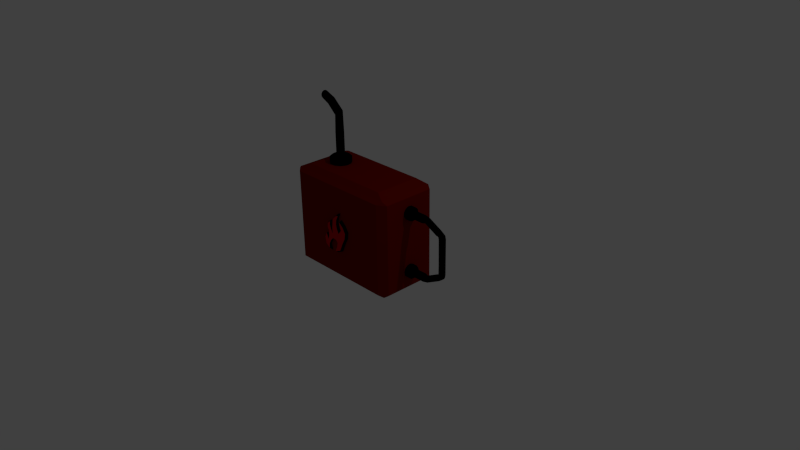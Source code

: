 # Source: GasolineBottle.blend  (saved by Blender 2.70.0; exported with 4.5.12 LTS)
import bpy
from mathutils import Matrix  # noqa: F401  (used for matrix-valued properties, if any)

bpy.ops.wm.read_factory_settings(use_empty=True)
scene = bpy.context.scene
scene.name = 'Scene'

# ---- collections
col_collection_1 = bpy.data.collections.new('Collection 1'); scene.collection.children.link(col_collection_1)

# ---- materials (node trees are filled in below, after node groups)
mat_base = bpy.data.materials.new('Base')
mat_base.alpha_threshold = 0.0
mat_base.use_transparent_shadow = False
mat_base.diffuse_color = (0.1902, 0.003954, 0.0, 1.0)
mat_base.roughness = 0.5
mat_base.line_color = (0.0, 0.0, 0.0, 1.0)
mat_black = bpy.data.materials.new('Black')
mat_black.alpha_threshold = 0.0
mat_black.use_transparent_shadow = False
mat_black.diffuse_color = (0.0, 0.0, 0.0, 1.0)
mat_black.roughness = 0.5
mat_black.line_color = (0.0, 0.0, 0.0, 1.0)
mat_red = bpy.data.materials.new('Red')
mat_red.alpha_threshold = 0.0
mat_red.use_transparent_shadow = False
mat_red.diffuse_color = (0.5277, 0.0, 0.00735, 1.0)
mat_red.roughness = 0.5
mat_red.line_color = (0.0, 0.0, 0.0, 1.0)

# ---- material node trees

# ---- world
world_world = bpy.data.worlds.new('World'); scene.world = world_world
world_world.color = (0.05088, 0.05088, 0.05088)
world_world.use_sun_shadow = False
world_world.sun_shadow_jitter_overblur = 0.0
world_world.cycles.sampling_method = 'MANUAL'
world_world.cycles.sample_map_resolution = 256

# ---- cameras
cam_camera = bpy.data.cameras.new('Camera')
cam_camera.clip_end = 100.0
cam_camera.lens = 35.0
cam_camera.sensor_width = 32.0
cam_camera.sensor_height = 18.0
cam_camera.ortho_scale = 7.314
cam_camera.dof.focus_distance = 0.0
cam_camera.dof.aperture_fstop = 128.0

# ---- lights
light_lamp = bpy.data.lights.new('Lamp', 'POINT')
light_lamp.transmission_factor = 0.0
light_lamp.cutoff_distance = 30.0
light_lamp.energy = 100.0
light_lamp.shadow_buffer_clip_start = 1.001
light_lamp.shadow_soft_size = 0.1
light_lamp.shadow_maximum_resolution = 0.006
light_lamp.use_absolute_resolution = True
light_lamp.cycles.use_multiple_importance_sampling = False

# ---- meshes
me_cube = bpy.data.meshes.new('Cube')
me_cube.from_pydata([(0.5993, 0.3763, -0.24), (0.5993, -0.374, -0.24), (-0.939, -0.374, -0.24), (-0.939, 0.3763, -0.24), (0.5993, 0.3763, 1.057), (0.5993, -0.374, 1.057), (-0.939, -0.374, 1.057), (-0.939, 0.3763, 1.057), (0.4622, 0.3094, 1.114), (0.4622, -0.3072, 1.114), (-0.8019, -0.3072, 1.114), (-0.8019, 0.3094, 1.114), (0.5399, 0.4478, -0.1898), (-0.8796, 0.4478, -0.1898), (0.5399, 0.4478, 1.007), (-0.8796, 0.4478, 1.007), (-0.9943, -0.3472, -0.1936), (-0.9943, 0.3495, -0.1936), (-0.9943, -0.3472, 1.01), (-0.9943, 0.3495, 1.01), (0.5528, -0.429, -0.2008), (-0.8925, -0.429, -0.2008), (0.5528, -0.429, 1.018), (-0.8925, -0.429, 1.018), (0.6602, 0.3518, -0.1976), (0.6602, -0.3495, -0.1976), (0.6602, 0.3518, 1.014), (0.6602, -0.3495, 1.014), (-0.51, 0.0891, 1.21), (-0.5727, 0.1075, 1.21), (-0.5727, 0.1369, 1.085), (-0.5727, 0.1369, 1.19), (-0.4941, 0.1139, 1.085), (-0.4941, 0.1139, 1.19), (-0.4404, 0.05197, 1.085), (-0.4404, 0.05197, 1.19), (-0.4288, -0.02911, 1.085), (-0.4288, -0.02911, 1.19), (-0.4628, -0.1036, 1.085), (-0.4628, -0.1036, 1.19), (-0.5317, -0.1479, 1.085), (-0.5317, -0.1479, 1.19), (-0.6136, -0.1479, 1.085), (-0.6136, -0.1479, 1.19), (-0.6825, -0.1036, 1.085), (-0.6825, -0.1036, 1.19), (-0.7166, -0.02911, 1.085), (-0.7166, -0.02911, 1.19), (-0.7049, 0.05197, 1.085), (-0.7049, 0.05197, 1.19), (-0.6513, 0.1139, 1.085), (-0.6513, 0.1139, 1.19), (-0.4672, 0.03973, 1.21), (-0.4579, -0.02492, 1.21), (-0.4851, -0.08433, 1.21), (-0.54, -0.1196, 1.21), (-0.6053, -0.1196, 1.21), (-0.6603, -0.08433, 1.21), (-0.6874, -0.02492, 1.21), (-0.6781, 0.03973, 1.21), (-0.6353, 0.0891, 1.21), (-0.5426, 0.03838, 1.242), (-0.5727, 0.04722, 1.242), (-0.5221, 0.01469, 1.242), (-0.5176, -0.01634, 1.242), (-0.5306, -0.04485, 1.242), (-0.557, -0.0618, 1.242), (-0.5883, -0.0618, 1.242), (-0.6147, -0.04485, 1.242), (-0.6277, -0.01634, 1.242), (-0.6233, 0.01469, 1.242), (-0.6028, 0.03838, 1.242), (-0.5426, 0.03838, 1.513), (-0.5727, 0.04722, 1.513), (-0.5221, 0.01469, 1.513), (-0.5176, -0.01634, 1.513), (-0.5306, -0.04485, 1.513), (-0.557, -0.0618, 1.513), (-0.5883, -0.0618, 1.513), (-0.6147, -0.04485, 1.513), (-0.6277, -0.01634, 1.513), (-0.6233, 0.01469, 1.513), (-0.6028, 0.03838, 1.513), (-0.5529, 0.03838, 1.794), (-0.5727, 0.04722, 1.772), (-0.5393, 0.01469, 1.81), (-0.5364, -0.01634, 1.813), (-0.545, -0.04485, 1.803), (-0.5623, -0.0618, 1.783), (-0.583, -0.0618, 1.76), (-0.6004, -0.04485, 1.74), (-0.6089, -0.01634, 1.73), (-0.606, 0.01469, 1.733), (-0.5925, 0.03838, 1.749), (-0.707, 0.03838, 1.927), (-0.7187, 0.04722, 1.899), (-0.6991, 0.01469, 1.946), (-0.6973, -0.01634, 1.95), (-0.7024, -0.04485, 1.938), (-0.7126, -0.0618, 1.914), (-0.7248, -0.0618, 1.885), (-0.7351, -0.04485, 1.861), (-0.7401, -0.01634, 1.849), (-0.7384, 0.01469, 1.853), (-0.7304, 0.03838, 1.872), (-0.8373, 0.03838, 1.979), (-0.8355, 0.04722, 1.949), (-0.8386, 0.01469, 1.999), (-0.8388, -0.01634, 2.004), (-0.8381, -0.04485, 1.991), (-0.8365, -0.0618, 1.964), (-0.8346, -0.0618, 1.933), (-0.833, -0.04485, 1.907), (-0.8322, -0.01634, 1.894), (-0.8325, 0.01469, 1.898), (-0.8337, 0.03838, 1.919), (0.6095, 0.09587, 0.8147), (0.7266, 0.09587, 0.8147), (0.6095, 0.08159, 0.766), (0.7266, 0.08159, 0.766), (0.6095, 0.04329, 0.7329), (0.7266, 0.04329, 0.7329), (0.6095, -0.006868, 0.7256), (0.7266, -0.006868, 0.7256), (0.6095, -0.05297, 0.7467), (0.7266, -0.05297, 0.7467), (0.6095, -0.08037, 0.7893), (0.7266, -0.08037, 0.7893), (0.6095, -0.08037, 0.84), (0.7266, -0.08037, 0.84), (0.6095, -0.05297, 0.8826), (0.7266, -0.05297, 0.8826), (0.6095, -0.006868, 0.9037), (0.7266, -0.006868, 0.9037), (0.6095, 0.04329, 0.8965), (0.7266, 0.04329, 0.8965), (0.6095, 0.08159, 0.8633), (0.7266, 0.08159, 0.8633), (0.6095, 0.09587, 0.1078), (0.9164, 0.05095, 0.8436), (0.6095, 0.08159, 0.05918), (0.9164, 0.02816, 0.8634), (0.6095, 0.04329, 0.02599), (0.9164, -0.001685, 0.8676), (0.6095, -0.006868, 0.01878), (0.9164, -0.02912, 0.8551), (0.6095, -0.05297, 0.03983), (0.9164, -0.04542, 0.8297), (0.6095, -0.08037, 0.08247), (0.9164, -0.04542, 0.7996), (0.6095, -0.08037, 0.1331), (0.9164, -0.02912, 0.7742), (0.6095, -0.05297, 0.1758), (0.9164, -0.001685, 0.7617), (0.6095, -0.006868, 0.1968), (0.9164, 0.02816, 0.766), (0.6095, 0.04329, 0.1896), (0.9164, 0.05095, 0.7857), (0.6095, 0.08159, 0.1564), (0.9164, 0.05945, 0.8147), (0.7741, 0.05945, 0.8147), (0.7741, 0.05095, 0.7857), (0.7741, 0.02816, 0.766), (0.7741, -0.001685, 0.7617), (0.7741, -0.02912, 0.7742), (0.7741, -0.04542, 0.7996), (0.7741, -0.04542, 0.8297), (0.7741, -0.02912, 0.8551), (0.7741, -0.001685, 0.8676), (0.7741, 0.02816, 0.8634), (0.7741, 0.05095, 0.8436), (0.9819, 0.04181, 0.8351), (0.9892, 0.02365, 0.8491), (0.9907, -0.0001375, 0.8521), (0.9861, -0.02199, 0.8433), (0.9768, -0.03499, 0.8253), (0.9658, -0.03499, 0.804), (0.9565, -0.02199, 0.7861), (0.9519, -0.0001375, 0.7772), (0.9534, 0.02365, 0.7802), (0.9607, 0.04181, 0.7942), (0.9713, 0.04858, 0.8147), (1.171, 0.04181, 0.7373), (1.178, 0.02365, 0.7513), (1.179, -0.0001374, 0.7543), (1.175, -0.02199, 0.7455), (1.165, -0.03499, 0.7275), (1.154, -0.03499, 0.7062), (1.145, -0.02199, 0.6882), (1.14, -0.0001374, 0.6794), (1.142, 0.02365, 0.6824), (1.149, 0.04181, 0.6964), (1.16, 0.04858, 0.7168), (1.228, 0.04181, 0.6982), (1.243, 0.02365, 0.7017), (1.247, -0.0001374, 0.7024), (1.237, -0.02199, 0.7002), (1.217, -0.03499, 0.6958), (1.194, -0.03499, 0.6905), (1.174, -0.02199, 0.6861), (1.164, -0.0001374, 0.6839), (1.168, 0.02365, 0.6847), (1.183, 0.04181, 0.6881), (1.206, 0.04858, 0.6932), (1.238, 0.04181, 0.6543), (1.253, 0.02365, 0.655), (1.257, -0.0001374, 0.6552), (1.247, -0.02199, 0.6547), (1.226, -0.03499, 0.6538), (1.202, -0.03499, 0.6528), (1.182, -0.02199, 0.6519), (1.172, -0.0001374, 0.6514), (1.176, 0.02365, 0.6516), (1.191, 0.04181, 0.6523), (1.214, 0.04858, 0.6533), (-0.3834, -0.4686, 0.2811), (-0.1432, -0.429, 0.6174), (-0.1077, -0.429, 0.6881), (-0.153, -0.429, 0.6683), (-0.2153, -0.429, 0.606), (-0.2351, -0.429, 0.4758), (-0.2351, -0.429, 0.3795), (-0.2691, -0.429, 0.439), (-0.2889, -0.429, 0.5013), (-0.2804, -0.429, 0.5494), (-0.3322, -0.429, 0.5069), (0.6095, -0.08401, 0.02574), (0.7266, -0.08401, 0.02574), (0.6095, -0.06973, 0.07436), (0.7266, -0.06973, 0.07436), (0.6095, -0.03143, 0.1076), (0.7266, -0.03143, 0.1076), (0.6095, 0.01873, 0.1148), (0.7266, 0.01873, 0.1148), (0.6095, 0.06483, 0.09371), (0.7266, 0.06483, 0.09371), (0.6095, 0.09223, 0.05108), (0.7266, 0.09223, 0.05108), (0.6095, 0.09223, 0.0004001), (0.7266, 0.09223, 0.0004003), (0.6095, 0.06483, -0.04223), (0.7266, 0.06483, -0.04223), (0.6095, 0.01873, -0.06329), (0.7266, 0.01873, -0.06329), (0.6095, -0.03143, -0.05607), (0.7266, -0.03143, -0.05607), (0.6095, -0.06973, -0.02289), (0.7266, -0.06973, -0.02289), (0.9164, -0.03909, -0.003196), (0.9164, -0.0163, -0.02294), (0.9164, 0.01355, -0.02724), (0.9164, 0.04098, -0.01471), (0.9164, 0.05728, 0.01066), (0.9164, 0.05728, 0.04082), (0.9164, 0.04098, 0.06619), (0.9164, 0.01355, 0.07871), (0.9164, -0.0163, 0.07442), (0.9164, -0.03909, 0.05467), (0.9164, -0.04759, 0.02574), (0.7741, -0.04759, 0.02574), (0.7741, -0.03909, 0.05467), (0.7741, -0.0163, 0.07442), (0.7741, 0.01355, 0.07871), (0.7741, 0.04098, 0.06619), (0.7741, 0.05728, 0.04082), (0.7741, 0.05728, 0.01066), (0.7741, 0.04098, -0.01471), (0.7741, 0.01355, -0.02724), (0.7741, -0.0163, -0.02294), (0.7741, -0.03909, -0.003196), (0.9819, -0.02994, 0.005273), (0.9892, -0.01178, -0.008695), (0.9907, 0.012, -0.01173), (0.9861, 0.03386, -0.00287), (0.9768, 0.04685, 0.01507), (0.9658, 0.04685, 0.0364), (0.9565, 0.03386, 0.05435), (0.9519, 0.012, 0.06321), (0.9534, -0.01178, 0.06017), (0.9607, -0.02994, 0.04621), (0.9713, -0.03671, 0.02574), (1.171, -0.02994, 0.1031), (1.178, -0.01178, 0.08913), (1.179, 0.012, 0.08609), (1.175, 0.03386, 0.09495), (1.165, 0.04685, 0.1129), (1.154, 0.04685, 0.1342), (1.145, 0.03386, 0.1522), (1.14, 0.012, 0.161), (1.142, -0.01178, 0.158), (1.149, -0.02994, 0.144), (1.16, -0.03671, 0.1236), (1.228, -0.02994, 0.1422), (1.243, -0.01178, 0.1387), (1.247, 0.012, 0.138), (1.237, 0.03386, 0.1402), (1.217, 0.04685, 0.1446), (1.194, 0.04685, 0.1499), (1.174, 0.03386, 0.1543), (1.164, 0.012, 0.1565), (1.168, -0.01178, 0.1557), (1.183, -0.02994, 0.1523), (1.206, -0.03671, 0.1472), (1.238, -0.02994, 0.1861), (1.253, -0.01178, 0.1854), (1.257, 0.012, 0.1852), (1.247, 0.03386, 0.1857), (1.226, 0.04685, 0.1866), (1.202, 0.04685, 0.1876), (1.182, 0.03386, 0.1885), (1.172, 0.012, 0.189), (1.176, -0.01178, 0.1888), (1.191, -0.02994, 0.1881), (1.214, -0.03671, 0.1871), (-0.3386, -0.429, 0.4475), (-0.3172, -0.429, 0.405), (-0.2946, -0.429, 0.3257), (-0.3342, -0.429, 0.249), (-0.3682, -0.429, 0.3427), (-0.4022, -0.429, 0.2691), (-0.3823, -0.429, 0.1728), (-0.1161, -0.4686, 0.4122), (-0.147, -0.4686, 0.4764), (-0.1572, -0.4686, 0.533), (-0.3654, -0.4686, 0.1937), (-0.3526, -0.4686, 0.3479), (-0.3217, -0.4686, 0.2705), (-0.3024, -0.4686, 0.3325), (-0.3063, -0.4686, 0.4045), (-0.3257, -0.4686, 0.443), (-0.3199, -0.4686, 0.497), (-0.2729, -0.4686, 0.5355), (-0.2806, -0.4686, 0.4918), (-0.2626, -0.4686, 0.4353), (-0.2318, -0.4686, 0.3813), (-0.2318, -0.4686, 0.4687), (-0.2138, -0.4686, 0.5869), (-0.1572, -0.4686, 0.6435), (-0.1161, -0.4686, 0.6615), (-0.1483, -0.4686, 0.5972), (-0.153, -0.429, 0.5466), (-0.1417, -0.429, 0.4843), (-0.1077, -0.429, 0.4135), (-0.05107, -0.429, 0.4843), (-0.07372, -0.429, 0.5522), (-0.08788, -0.429, 0.6032), (-0.01709, -0.429, 0.5437), (0.03104, -0.429, 0.4645), (0.01689, -0.429, 0.3795), (-0.02842, -0.429, 0.2946), (-0.08788, -0.429, 0.1647), (-0.1868, -0.429, 0.119), (-0.1502, -0.429, 0.204), (-0.136, -0.429, 0.2663), (-0.1672, -0.429, 0.3059), (-0.2323, -0.429, 0.3087), (-0.2748, -0.429, 0.2663), (-0.3144, -0.429, 0.1926), (-0.2852, -0.429, 0.1111), (-0.06473, -0.4686, 0.4764), (-0.08529, -0.4686, 0.5381), (-0.09814, -0.4686, 0.5844), (-0.03389, -0.4686, 0.5304), (0.009797, -0.4686, 0.4584), (-0.003052, -0.4686, 0.3813), (-0.04417, -0.4686, 0.3042), (-0.09814, -0.4686, 0.1863), (-0.1879, -0.4686, 0.1449), (-0.1547, -0.4686, 0.222), (-0.1418, -0.4686, 0.2785), (-0.1701, -0.4686, 0.3145), (-0.2292, -0.4686, 0.3171), (-0.2678, -0.4686, 0.2785), (-0.3037, -0.4686, 0.2117), (-0.3056, -0.4686, 0.1526), (-0.01483, 0.4826, 0.2811), (-0.255, 0.4428, 0.6174), (-0.2905, 0.4428, 0.6881), (-0.2452, 0.4428, 0.6683), (-0.1829, 0.4429, 0.606), (-0.1631, 0.4429, 0.4758), (-0.1631, 0.4429, 0.3795), (-0.1291, 0.4429, 0.439), (-0.1093, 0.4429, 0.5013), (-0.1178, 0.4429, 0.5494), (-0.06603, 0.4429, 0.5069), (-0.05961, 0.4429, 0.4475), (-0.08098, 0.4429, 0.405), (-0.1036, 0.4429, 0.3257), (-0.06399, 0.4429, 0.249), (-0.03002, 0.443, 0.3427), (0.00396, 0.443, 0.2691), (-0.01586, 0.443, 0.1728), (-0.2821, 0.4824, 0.4122), (-0.2513, 0.4824, 0.4764), (-0.241, 0.4824, 0.533), (-0.03282, 0.4825, 0.1937), (-0.04567, 0.4825, 0.3479), (-0.07651, 0.4825, 0.2705), (-0.09587, 0.4825, 0.3325), (-0.09193, 0.4825, 0.4045), (-0.07253, 0.4825, 0.443), (-0.07836, 0.4825, 0.497), (-0.1253, 0.4825, 0.5355), (-0.1176, 0.4825, 0.4918), (-0.1356, 0.4825, 0.4353), (-0.1665, 0.4825, 0.3813), (-0.1665, 0.4825, 0.4687), (-0.1844, 0.4825, 0.5869), (-0.241, 0.4824, 0.6435), (-0.2821, 0.4824, 0.6615), (-0.2499, 0.4824, 0.5972), (-0.2452, 0.4428, 0.5466), (-0.2565, 0.4428, 0.4843), (-0.2905, 0.4428, 0.4135), (-0.3471, 0.4428, 0.4843), (-0.3245, 0.4428, 0.5522), (-0.3103, 0.4428, 0.6032), (-0.3811, 0.4427, 0.5437), (-0.4292, 0.4427, 0.4645), (-0.4151, 0.4427, 0.3795), (-0.3698, 0.4427, 0.2946), (-0.3103, 0.4428, 0.1647), (-0.2114, 0.4428, 0.119), (-0.248, 0.4428, 0.204), (-0.2622, 0.4428, 0.2663), (-0.231, 0.4428, 0.3059), (-0.1659, 0.4429, 0.3087), (-0.1235, 0.4429, 0.2663), (-0.08381, 0.4429, 0.1926), (-0.113, 0.4429, 0.1111), (-0.3335, 0.4824, 0.4764), (-0.3129, 0.4824, 0.5381), (-0.3001, 0.4824, 0.5844), (-0.3643, 0.4823, 0.5304), (-0.408, 0.4823, 0.4584), (-0.3952, 0.4823, 0.3813), (-0.3541, 0.4824, 0.3042), (-0.3001, 0.4824, 0.1863), (-0.2103, 0.4824, 0.1449), (-0.2436, 0.4824, 0.222), (-0.2564, 0.4824, 0.2785), (-0.2281, 0.4824, 0.3145), (-0.169, 0.4825, 0.3171), (-0.1305, 0.4825, 0.2785), (-0.0945, 0.4825, 0.2117), (-0.09264, 0.4825, 0.1526)], [(138, 140), (140, 142), (142, 144), (144, 146), (146, 148), (148, 150), (150, 152), (152, 154), (154, 156), (156, 158), (158, 138)], [(0, 1, 2, 3), (7, 6, 10, 11), (4, 5, 27, 26), (5, 6, 23, 22), (6, 7, 19, 18), (7, 4, 14, 15), (8, 11, 10, 9), (6, 5, 9, 10), (4, 7, 11, 8), (5, 4, 8, 9), (14, 12, 13, 15), (12, 14, 26, 24), (22, 20, 25, 27), (0, 3, 13, 12), (16, 18, 19, 17), (5, 22, 27), (4, 26, 14), (3, 2, 16, 17), (318, 319, 215, 325), (15, 13, 17, 19), (7, 15, 19), (2, 1, 20, 21), (24, 26, 27, 25), (23, 6, 18), (23, 18, 16, 21), (1, 0, 24, 25), (59, 58, 69, 70), (35, 33, 28, 52), (30, 31, 33, 32), (60, 59, 70, 71), (37, 35, 52, 53), (32, 33, 35, 34), (57, 56, 67, 68), (39, 37, 53, 54), (34, 35, 37, 36), (56, 55, 66, 67), (41, 39, 54, 55), (36, 37, 39, 38), (55, 54, 65, 66), (43, 41, 55, 56), (38, 39, 41, 40), (54, 53, 64, 65), (45, 43, 56, 57), (40, 41, 43, 42), (53, 52, 63, 64), (47, 45, 57, 58), (42, 43, 45, 44), (52, 28, 61, 63), (49, 47, 58, 59), (44, 45, 47, 46), (61, 62, 73, 72), (51, 49, 59, 60), (46, 47, 49, 48), (31, 51, 60, 29), (50, 51, 31, 30), (48, 49, 51, 50), (58, 57, 68, 69), (33, 31, 29, 28), (28, 29, 62, 61), (29, 60, 71, 62), (72, 73, 84, 83), (63, 61, 72, 74), (64, 63, 74, 75), (65, 64, 75, 76), (66, 65, 76, 77), (67, 66, 77, 78), (68, 67, 78, 79), (69, 68, 79, 80), (70, 69, 80, 81), (71, 70, 81, 82), (62, 71, 82, 73), (83, 84, 95, 94), (74, 72, 83, 85), (75, 74, 85, 86), (76, 75, 86, 87), (77, 76, 87, 88), (78, 77, 88, 89), (79, 78, 89, 90), (80, 79, 90, 91), (81, 80, 91, 92), (82, 81, 92, 93), (73, 82, 93, 84), (94, 95, 106, 105), (85, 83, 94, 96), (86, 85, 96, 97), (87, 86, 97, 98), (88, 87, 98, 99), (89, 88, 99, 100), (90, 89, 100, 101), (91, 90, 101, 102), (92, 91, 102, 103), (93, 92, 103, 104), (84, 93, 104, 95), (105, 106, 115, 114, 113, 112, 111, 110, 109, 108, 107), (96, 94, 105, 107), (97, 96, 107, 108), (98, 97, 108, 109), (99, 98, 109, 110), (100, 99, 110, 111), (101, 100, 111, 112), (102, 101, 112, 113), (103, 102, 113, 114), (104, 103, 114, 115), (95, 104, 115, 106), (12, 24, 0), (1, 25, 20), (21, 16, 2), (116, 117, 119, 118), (118, 119, 121, 120), (120, 121, 123, 122), (122, 123, 125, 124), (124, 125, 127, 126), (126, 127, 129, 128), (128, 129, 131, 130), (130, 131, 133, 132), (132, 133, 135, 134), (117, 137, 170, 160), (136, 137, 117, 116), (134, 135, 137, 136), (161, 160, 159, 157), (163, 162, 155, 153), (164, 163, 153, 151), (165, 164, 151, 149), (166, 165, 149, 147), (167, 166, 147, 145), (168, 167, 145, 143), (169, 168, 143, 141), (170, 169, 141, 139), (180, 181, 192, 191), (162, 161, 157, 155), (157, 159, 181, 180), (160, 170, 139, 159), (137, 135, 169, 170), (135, 133, 168, 169), (133, 131, 167, 168), (131, 129, 166, 167), (129, 127, 165, 166), (127, 125, 164, 165), (125, 123, 163, 164), (123, 121, 162, 163), (121, 119, 161, 162), (119, 117, 160, 161), (155, 157, 180, 179), (153, 155, 179, 178), (151, 153, 178, 177), (149, 151, 177, 176), (147, 149, 176, 175), (145, 147, 175, 174), (143, 145, 174, 173), (141, 143, 173, 172), (139, 141, 172, 171), (159, 139, 171, 181), (191, 192, 203, 202), (179, 180, 191, 190), (178, 179, 190, 189), (177, 178, 189, 188), (176, 177, 188, 187), (175, 176, 187, 186), (174, 175, 186, 185), (173, 174, 185, 184), (172, 173, 184, 183), (171, 172, 183, 182), (181, 171, 182, 192), (202, 203, 214, 213), (190, 191, 202, 201), (189, 190, 201, 200), (188, 189, 200, 199), (187, 188, 199, 198), (186, 187, 198, 197), (185, 186, 197, 196), (184, 185, 196, 195), (183, 184, 195, 194), (182, 183, 194, 193), (192, 182, 193, 203), (22, 23, 21, 320, 319, 318, 317, 316, 315, 314, 225, 224, 223, 222, 221, 220, 219, 218, 217, 216), (201, 202, 213, 212), (200, 201, 212, 211), (199, 200, 211, 210), (198, 199, 210, 209), (197, 198, 209, 208), (196, 197, 208, 207), (195, 196, 207, 206), (194, 195, 206, 205), (193, 194, 205, 204), (203, 193, 204, 214), (217, 218, 337, 338), (20, 22, 216, 340, 341, 342, 343, 344, 345, 346, 347, 348, 349, 350, 351, 352, 353, 354, 355, 356, 357, 358, 320, 21), (350, 349, 365, 366), (319, 320, 324, 215), (357, 356, 372, 373), (223, 224, 331, 332), (340, 216, 339, 323), (314, 315, 328, 329), (347, 346, 362, 363), (354, 353, 369, 370), (344, 343, 359, 360), (226, 227, 229, 228), (228, 229, 231, 230), (230, 231, 233, 232), (232, 233, 235, 234), (234, 235, 237, 236), (236, 237, 239, 238), (238, 239, 241, 240), (240, 241, 243, 242), (242, 243, 245, 244), (227, 247, 269, 259), (246, 247, 227, 226), (244, 245, 247, 246), (260, 259, 258, 257), (262, 261, 256, 255), (263, 262, 255, 254), (264, 263, 254, 253), (265, 264, 253, 252), (266, 265, 252, 251), (267, 266, 251, 250), (268, 267, 250, 249), (269, 268, 249, 248), (279, 280, 291, 290), (261, 260, 257, 256), (257, 258, 280, 279), (259, 269, 248, 258), (247, 245, 268, 269), (245, 243, 267, 268), (243, 241, 266, 267), (241, 239, 265, 266), (239, 237, 264, 265), (237, 235, 263, 264), (235, 233, 262, 263), (233, 231, 261, 262), (231, 229, 260, 261), (229, 227, 259, 260), (256, 257, 279, 278), (255, 256, 278, 277), (254, 255, 277, 276), (253, 254, 276, 275), (252, 253, 275, 274), (251, 252, 274, 273), (250, 251, 273, 272), (249, 250, 272, 271), (248, 249, 271, 270), (258, 248, 270, 280), (290, 291, 302, 301), (278, 279, 290, 289), (277, 278, 289, 288), (276, 277, 288, 287), (275, 276, 287, 286), (274, 275, 286, 285), (273, 274, 285, 284), (272, 273, 284, 283), (271, 272, 283, 282), (270, 271, 282, 281), (280, 270, 281, 291), (301, 302, 313, 312), (289, 290, 301, 300), (288, 289, 300, 299), (287, 288, 299, 298), (286, 287, 298, 297), (285, 286, 297, 296), (284, 285, 296, 295), (283, 284, 295, 294), (282, 283, 294, 293), (281, 282, 293, 292), (291, 281, 292, 302), (214, 204, 306, 307), (300, 301, 312, 311), (299, 300, 311, 310), (298, 299, 310, 309), (297, 298, 309, 308), (296, 297, 308, 307), (295, 296, 307, 306), (294, 295, 306, 305), (293, 294, 305, 304), (292, 293, 304, 303), (302, 292, 303, 313), (213, 214, 307, 308), (204, 205, 305, 306), (205, 206, 304, 305), (206, 207, 303, 304), (207, 208, 313, 303), (208, 209, 312, 313), (209, 210, 311, 312), (210, 211, 310, 311), (211, 212, 309, 310), (212, 213, 308, 309), (337, 336, 335, 334, 333, 332, 331, 330, 329, 328, 327, 326, 325, 215, 324, 374, 373, 372, 371, 370, 369, 368, 367, 366, 365, 364, 363, 362, 361, 360, 359, 321, 322, 323, 339, 338), (220, 221, 334, 335), (316, 317, 326, 327), (351, 350, 366, 367), (358, 357, 373, 374), (224, 225, 330, 331), (341, 340, 323, 322), (348, 347, 363, 364), (315, 316, 327, 328), (355, 354, 370, 371), (219, 220, 335, 336), (218, 219, 336, 337), (345, 344, 360, 361), (352, 351, 367, 368), (320, 358, 374, 324), (225, 314, 329, 330), (342, 341, 322, 321), (317, 318, 325, 326), (349, 348, 364, 365), (221, 222, 333, 334), (356, 355, 371, 372), (346, 345, 361, 362), (216, 217, 338, 339), (353, 352, 368, 369), (222, 223, 332, 333), (343, 342, 321, 359), (390, 391, 375, 397), (377, 378, 409, 410), (422, 421, 437, 438), (391, 392, 396, 375), (429, 428, 444, 445), (383, 384, 403, 404), (412, 376, 411, 395), (386, 387, 400, 401), (419, 418, 434, 435), (426, 425, 441, 442), (416, 415, 431, 432), (409, 408, 407, 406, 405, 404, 403, 402, 401, 400, 399, 398, 397, 375, 396, 446, 445, 444, 443, 442, 441, 440, 439, 438, 437, 436, 435, 434, 433, 432, 431, 393, 394, 395, 411, 410), (380, 381, 406, 407), (388, 389, 398, 399), (423, 422, 438, 439), (430, 429, 445, 446), (384, 385, 402, 403), (413, 412, 395, 394), (420, 419, 435, 436), (387, 388, 399, 400), (427, 426, 442, 443), (379, 380, 407, 408), (378, 379, 408, 409), (417, 416, 432, 433), (424, 423, 439, 440), (392, 430, 446, 396), (385, 386, 401, 402), (414, 413, 394, 393), (389, 390, 397, 398), (421, 420, 436, 437), (381, 382, 405, 406), (428, 427, 443, 444), (418, 417, 433, 434), (376, 377, 410, 411), (425, 424, 440, 441), (382, 383, 404, 405), (415, 414, 393, 431)])
me_cube.polygons.foreach_set('material_index', [0, 0, 0, 0, 0, 0, 0, 0, 0, 0, 0, 0, 0, 0, 0, 0, 0, 0, 1, 0, 0, 0, 0, 0, 0, 0, 1, 1, 1, 1, 1, 1, 1, 1, 1, 1, 1, 1, 1, 1, 1, 1, 1, 1, 1, 1, 1, 1, 1, 1, 1, 1, 1, 1, 1, 1, 1, 1, 1, 1, 1, 1, 1, 1, 1, 1, 1, 1, 1, 1, 1, 1, 1, 1, 1, 1, 1, 1, 1, 1, 1, 1, 1, 1, 1, 1, 1, 1, 1, 1, 1, 1, 1, 1, 1, 1, 1, 1, 1, 1, 1, 1, 1, 1, 0, 0, 0, 1, 1, 1, 1, 1, 1, 1, 1, 1, 1, 1, 1, 1, 1, 1, 1, 1, 1, 1, 1, 1, 1, 1, 1, 1, 1, 1, 1, 1, 1, 1, 1, 1, 1, 1, 1, 1, 1, 1, 1, 1, 1, 1, 1, 1, 1, 1, 1, 1, 1, 1, 1, 1, 1, 1, 1, 1, 1, 1, 1, 1, 1, 1, 1, 1, 1, 1, 0, 1, 1, 1, 1, 1, 1, 1, 1, 1, 1, 1, 0, 1, 1, 1, 1, 1, 1, 1, 1, 1, 1, 1, 1, 1, 1, 1, 1, 1, 1, 1, 1, 1, 1, 1, 1, 1, 1, 1, 1, 1, 1, 1, 1, 1, 1, 1, 1, 1, 1, 1, 1, 1, 1, 1, 1, 1, 1, 1, 1, 1, 1, 1, 1, 1, 1, 1, 1, 1, 1, 1, 1, 1, 1, 1, 1, 1, 1, 1, 1, 1, 1, 1, 1, 1, 1, 1, 1, 1, 1, 0, 1, 1, 1, 1, 1, 1, 1, 1, 1, 1, 1, 1, 1, 1, 1, 1, 1, 1, 2, 1, 1, 1, 1, 1, 1, 1, 1, 1, 1, 1, 1, 1, 1, 1, 1, 1, 1, 1, 1, 1, 1, 1, 1, 1, 1, 1, 1, 1, 1, 1, 1, 1, 1, 1, 1, 2, 1, 1, 1, 1, 1, 1, 1, 1, 1, 1, 1, 1, 1, 1, 1, 1, 1, 1, 1, 1, 1, 1, 1, 1, 1])
me_cube.materials.append(mat_base)
me_cube.materials.append(mat_black)
me_cube.materials.append(mat_red)
me_cube.use_remesh_preserve_volume = False
me_cube.use_remesh_preserve_attributes = False
me_cube.use_mirror_vertex_groups = False
me_cube.update()

# ---- objects
ob_cube = bpy.data.objects.new('Cube', me_cube)
ob_lamp = bpy.data.objects.new('Lamp', light_lamp)
ob_camera = bpy.data.objects.new('Camera', cam_camera)

# ---- transforms, parenting, visibility, modifiers, constraints
ob_cube.location = (0.0, 0.0, 0.0)
ob_cube.lock_rotations_4d = False
ob_cube.empty_display_type = 'ARROWS'
ob_cube.lineart.crease_threshold = 0.0
ob_lamp.location = (4.076, 1.005, 5.904)
ob_lamp.rotation_euler = (0.6503, 0.05522, 1.866)
ob_lamp.lock_rotations_4d = False
ob_lamp.empty_display_type = 'ARROWS'
ob_lamp.color = (0.0, 0.0, 0.0, 0.0)
ob_lamp.lineart.crease_threshold = 0.0
ob_camera.location = (7.481, -6.508, 5.344)
ob_camera.rotation_euler = (1.109, 0.01082, 0.8149)
ob_camera.lock_rotations_4d = False
ob_camera.empty_display_type = 'ARROWS'
ob_camera.color = (0.0, 0.0, 0.0, 0.0)
ob_camera.display_type = 'WIRE'
ob_camera.lineart.crease_threshold = 0.0

# ---- collection membership
col_collection_1.objects.link(ob_cube)
col_collection_1.objects.link(ob_lamp)
col_collection_1.objects.link(ob_camera)

# ---- scene / render settings (as saved in the file)
scene.camera = ob_camera
scene.frame_start = 1; scene.frame_end = 250; scene.frame_set(1)
scene.render.engine = 'BLENDER_EEVEE_NEXT'
scene.render.resolution_percentage = 50
scene.render.dither_intensity = 0.0
scene.cycles.use_denoising = False
scene.cycles.samples = 10
scene.cycles.sampling_pattern = 'TABULATED_SOBOL'
scene.cycles.light_sampling_threshold = 0.0
scene.cycles.use_adaptive_sampling = False
scene.cycles.use_light_tree = False
scene.cycles.blur_glossy = 0.0
scene.cycles.volume_bounces = 1
scene.cycles.pixel_filter_type = 'GAUSSIAN'
scene.cycles.sample_clamp_indirect = 0.0
scene.view_settings.view_transform = 'Standard'
bpy.context.view_layer.update()

